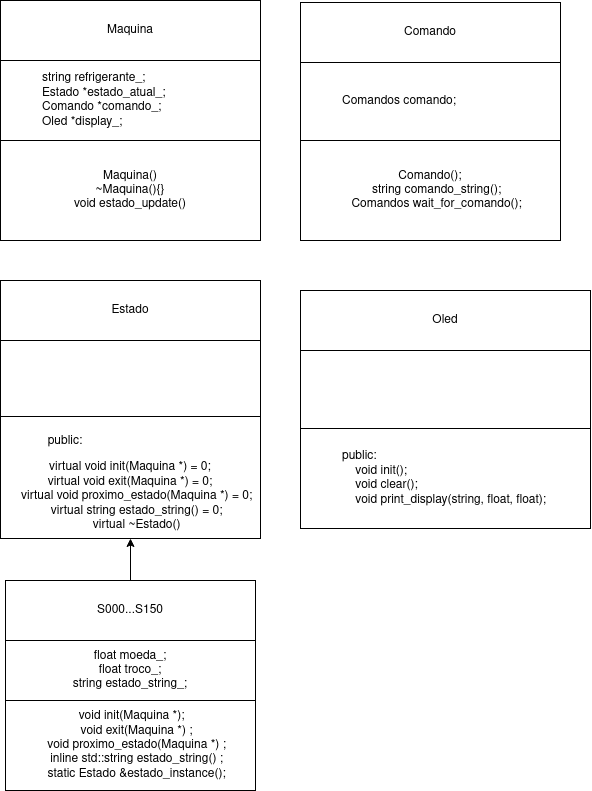

The diagram above was exported from draw.io. Its source (the exported page's mxGraphModel, read from the mxfile embedded in the PNG):
<mxGraphModel dx="1793" dy="994" grid="1" gridSize="10" guides="1" tooltips="1" connect="1" arrows="1" fold="1" page="1" pageScale="1" pageWidth="850" pageHeight="1100" math="0" shadow="0">
  <root>
    <mxCell id="0" />
    <mxCell id="1" parent="0" />
    <mxCell id="2" value="Estado" style="rounded=0;whiteSpace=wrap;html=1;" vertex="1" parent="1">
      <mxGeometry x="330" y="290" width="260" height="60" as="geometry" />
    </mxCell>
    <mxCell id="3" value="" style="edgeStyle=orthogonalEdgeStyle;rounded=0;orthogonalLoop=1;jettySize=auto;html=1;" edge="1" source="4" target="5" parent="1">
      <mxGeometry relative="1" as="geometry" />
    </mxCell>
    <mxCell id="4" value="" style="rounded=0;whiteSpace=wrap;html=1;align=center;" vertex="1" parent="1">
      <mxGeometry x="330" y="350" width="260" height="76" as="geometry" />
    </mxCell>
    <mxCell id="5" value="&lt;div&gt;&lt;blockquote&gt;&lt;div align=&quot;left&quot;&gt;public:&lt;br&gt;&lt;/div&gt;&lt;/blockquote&gt;virtual void init(Maquina *) = 0;&lt;/div&gt;&lt;div&gt;virtual void exit(Maquina *) = 0;&lt;/div&gt;&amp;nbsp;&amp;nbsp;&amp;nbsp; virtual void proximo_estado(Maquina *) = 0;&lt;br&gt;&amp;nbsp;&amp;nbsp;&amp;nbsp; virtual string estado_string() = 0;&lt;br&gt;&amp;nbsp;&amp;nbsp;&amp;nbsp; virtual ~Estado()" style="rounded=0;whiteSpace=wrap;html=1;" vertex="1" parent="1">
      <mxGeometry x="330" y="426" width="260" height="122" as="geometry" />
    </mxCell>
    <mxCell id="6" value="Maquina" style="rounded=0;whiteSpace=wrap;html=1;" vertex="1" parent="1">
      <mxGeometry x="330" y="10" width="260" height="60" as="geometry" />
    </mxCell>
    <mxCell id="7" value="&lt;blockquote&gt;&lt;div align=&quot;left&quot;&gt;string refrigerante_;&lt;/div&gt;&lt;div align=&quot;left&quot;&gt;Estado *estado_atual_;&lt;br&gt;&lt;/div&gt;&lt;div align=&quot;left&quot;&gt;Comando *comando_;&lt;br&gt;Oled *display_;&lt;br&gt;&lt;/div&gt;&lt;/blockquote&gt;" style="rounded=0;whiteSpace=wrap;html=1;align=left;" vertex="1" parent="1">
      <mxGeometry x="330" y="70" width="260" height="80" as="geometry" />
    </mxCell>
    <mxCell id="8" value="&lt;div&gt;Maquina()&lt;/div&gt;&lt;div&gt;~Maquina(){}&lt;/div&gt;&lt;div&gt;void estado_update()&lt;br&gt;&lt;/div&gt;" style="rounded=0;whiteSpace=wrap;html=1;" vertex="1" parent="1">
      <mxGeometry x="330" y="150" width="260" height="100" as="geometry" />
    </mxCell>
    <mxCell id="9" value="Comando" style="rounded=0;whiteSpace=wrap;html=1;" vertex="1" parent="1">
      <mxGeometry x="630" y="12" width="260" height="60" as="geometry" />
    </mxCell>
    <mxCell id="10" value="&lt;blockquote&gt;Comandos comando;&lt;/blockquote&gt;" style="rounded=0;whiteSpace=wrap;html=1;align=left;" vertex="1" parent="1">
      <mxGeometry x="630" y="72" width="260" height="78" as="geometry" />
    </mxCell>
    <mxCell id="11" value="Comando();&lt;br&gt;&amp;nbsp;&amp;nbsp;&amp;nbsp; string comando_string();&lt;br&gt;&amp;nbsp;&amp;nbsp;&amp;nbsp; Comandos wait_for_comando();" style="rounded=0;whiteSpace=wrap;html=1;" vertex="1" parent="1">
      <mxGeometry x="630" y="150" width="260" height="100" as="geometry" />
    </mxCell>
    <mxCell id="12" style="edgeStyle=orthogonalEdgeStyle;rounded=0;orthogonalLoop=1;jettySize=auto;html=1;entryX=0.5;entryY=1;entryDx=0;entryDy=0;" edge="1" source="13" target="5" parent="1">
      <mxGeometry relative="1" as="geometry" />
    </mxCell>
    <mxCell id="13" value="S000...S150" style="rounded=0;whiteSpace=wrap;html=1;" vertex="1" parent="1">
      <mxGeometry x="335" y="590" width="250" height="60" as="geometry" />
    </mxCell>
    <mxCell id="14" value="Oled" style="rounded=0;whiteSpace=wrap;html=1;" vertex="1" parent="1">
      <mxGeometry x="630" y="300" width="290" height="60" as="geometry" />
    </mxCell>
    <mxCell id="15" value="" style="rounded=0;whiteSpace=wrap;html=1;align=left;" vertex="1" parent="1">
      <mxGeometry x="630" y="360" width="290" height="78" as="geometry" />
    </mxCell>
    <mxCell id="16" value="&lt;blockquote&gt;public:&lt;br&gt;&amp;nbsp;&amp;nbsp;&amp;nbsp; void init();&lt;br&gt;&amp;nbsp;&amp;nbsp;&amp;nbsp; void clear();&lt;br&gt;&amp;nbsp;&amp;nbsp;&amp;nbsp; void print_display(string, float, float);&lt;/blockquote&gt;" style="rounded=0;whiteSpace=wrap;html=1;align=left;" vertex="1" parent="1">
      <mxGeometry x="630" y="438" width="290" height="100" as="geometry" />
    </mxCell>
    <mxCell id="17" value="&lt;div align=&quot;center&quot;&gt;float moeda_;&lt;/div&gt;&lt;div align=&quot;center&quot;&gt;float troco_;&lt;/div&gt;&lt;div align=&quot;center&quot;&gt;string estado_string_;&lt;/div&gt;" style="rounded=0;whiteSpace=wrap;html=1;align=center;" vertex="1" parent="1">
      <mxGeometry x="335" y="650" width="250" height="60" as="geometry" />
    </mxCell>
    <mxCell id="18" value="&amp;nbsp;void init(Maquina *);&lt;br&gt;&amp;nbsp;&amp;nbsp;&amp;nbsp; void exit(Maquina *) ;&lt;br&gt;&amp;nbsp;&amp;nbsp;&amp;nbsp; void proximo_estado(Maquina *) ;&lt;br&gt;&amp;nbsp;&amp;nbsp;&amp;nbsp; inline std::string estado_string() ;&lt;br&gt;&amp;nbsp;&amp;nbsp;&amp;nbsp; static Estado &amp;amp;estado_instance();" style="rounded=0;whiteSpace=wrap;html=1;" vertex="1" parent="1">
      <mxGeometry x="335" y="710" width="250" height="90" as="geometry" />
    </mxCell>
  </root>
</mxGraphModel>